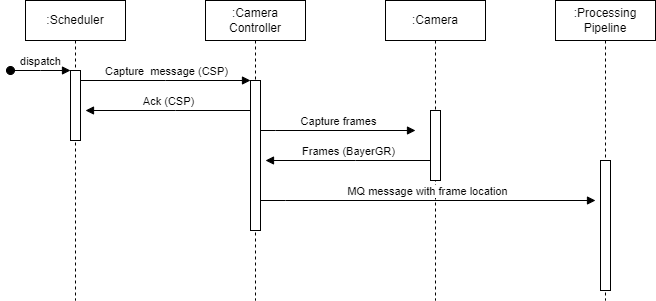

The diagram above was exported from draw.io. Its source (the exported page's mxGraphModel, read from the mxfile embedded in the PNG):
<mxGraphModel dx="989" dy="510" grid="1" gridSize="10" guides="1" tooltips="1" connect="1" arrows="1" fold="1" page="1" pageScale="1" pageWidth="850" pageHeight="1100" math="0" shadow="0">
  <root>
    <mxCell id="0" />
    <mxCell id="1" parent="0" />
    <mxCell id="aM9ryv3xv72pqoxQDRHE-1" value=":Scheduler" style="shape=umlLifeline;perimeter=lifelinePerimeter;whiteSpace=wrap;html=1;container=0;dropTarget=0;collapsible=0;recursiveResize=0;outlineConnect=0;portConstraint=eastwest;newEdgeStyle={&quot;edgeStyle&quot;:&quot;elbowEdgeStyle&quot;,&quot;elbow&quot;:&quot;vertical&quot;,&quot;curved&quot;:0,&quot;rounded&quot;:0};" parent="1" vertex="1">
      <mxGeometry x="40" y="40" width="100" height="300" as="geometry" />
    </mxCell>
    <mxCell id="aM9ryv3xv72pqoxQDRHE-2" value="" style="html=1;points=[];perimeter=orthogonalPerimeter;outlineConnect=0;targetShapes=umlLifeline;portConstraint=eastwest;newEdgeStyle={&quot;edgeStyle&quot;:&quot;elbowEdgeStyle&quot;,&quot;elbow&quot;:&quot;vertical&quot;,&quot;curved&quot;:0,&quot;rounded&quot;:0};" parent="aM9ryv3xv72pqoxQDRHE-1" vertex="1">
      <mxGeometry x="45" y="70" width="10" height="70" as="geometry" />
    </mxCell>
    <mxCell id="aM9ryv3xv72pqoxQDRHE-3" value="dispatch" style="html=1;verticalAlign=bottom;startArrow=oval;endArrow=block;startSize=8;edgeStyle=elbowEdgeStyle;elbow=vertical;curved=0;rounded=0;" parent="aM9ryv3xv72pqoxQDRHE-1" target="aM9ryv3xv72pqoxQDRHE-2" edge="1">
      <mxGeometry relative="1" as="geometry">
        <mxPoint x="-15" y="70" as="sourcePoint" />
      </mxGeometry>
    </mxCell>
    <mxCell id="aM9ryv3xv72pqoxQDRHE-5" value=":Camera Controller" style="shape=umlLifeline;perimeter=lifelinePerimeter;whiteSpace=wrap;html=1;container=0;dropTarget=0;collapsible=0;recursiveResize=0;outlineConnect=0;portConstraint=eastwest;newEdgeStyle={&quot;edgeStyle&quot;:&quot;elbowEdgeStyle&quot;,&quot;elbow&quot;:&quot;vertical&quot;,&quot;curved&quot;:0,&quot;rounded&quot;:0};" parent="1" vertex="1">
      <mxGeometry x="220" y="40" width="100" height="300" as="geometry" />
    </mxCell>
    <mxCell id="aM9ryv3xv72pqoxQDRHE-6" value="" style="html=1;points=[];perimeter=orthogonalPerimeter;outlineConnect=0;targetShapes=umlLifeline;portConstraint=eastwest;newEdgeStyle={&quot;edgeStyle&quot;:&quot;elbowEdgeStyle&quot;,&quot;elbow&quot;:&quot;vertical&quot;,&quot;curved&quot;:0,&quot;rounded&quot;:0};" parent="aM9ryv3xv72pqoxQDRHE-5" vertex="1">
      <mxGeometry x="45" y="80" width="10" height="150" as="geometry" />
    </mxCell>
    <mxCell id="aM9ryv3xv72pqoxQDRHE-7" value="Capture&amp;nbsp; message (CSP)" style="html=1;verticalAlign=bottom;endArrow=block;edgeStyle=elbowEdgeStyle;elbow=vertical;curved=0;rounded=0;" parent="1" source="aM9ryv3xv72pqoxQDRHE-2" target="aM9ryv3xv72pqoxQDRHE-6" edge="1">
      <mxGeometry x="0.0024" relative="1" as="geometry">
        <mxPoint x="195" y="130" as="sourcePoint" />
        <Array as="points">
          <mxPoint x="180" y="120" />
        </Array>
        <mxPoint as="offset" />
      </mxGeometry>
    </mxCell>
    <mxCell id="aM9ryv3xv72pqoxQDRHE-9" value="Ack (CSP)" style="html=1;verticalAlign=bottom;endArrow=block;edgeStyle=elbowEdgeStyle;elbow=vertical;curved=0;rounded=0;" parent="1" edge="1">
      <mxGeometry x="-0.0012" relative="1" as="geometry">
        <mxPoint x="265" y="150" as="sourcePoint" />
        <Array as="points">
          <mxPoint x="190" y="150" />
        </Array>
        <mxPoint x="100" y="150" as="targetPoint" />
        <mxPoint as="offset" />
      </mxGeometry>
    </mxCell>
    <mxCell id="lyP5o9kghoNQG46lTrAg-1" value=":Camera" style="shape=umlLifeline;perimeter=lifelinePerimeter;whiteSpace=wrap;html=1;container=0;dropTarget=0;collapsible=0;recursiveResize=0;outlineConnect=0;portConstraint=eastwest;newEdgeStyle={&quot;edgeStyle&quot;:&quot;elbowEdgeStyle&quot;,&quot;elbow&quot;:&quot;vertical&quot;,&quot;curved&quot;:0,&quot;rounded&quot;:0};" vertex="1" parent="1">
      <mxGeometry x="400" y="40" width="100" height="300" as="geometry" />
    </mxCell>
    <mxCell id="lyP5o9kghoNQG46lTrAg-2" value="" style="html=1;points=[];perimeter=orthogonalPerimeter;outlineConnect=0;targetShapes=umlLifeline;portConstraint=eastwest;newEdgeStyle={&quot;edgeStyle&quot;:&quot;elbowEdgeStyle&quot;,&quot;elbow&quot;:&quot;vertical&quot;,&quot;curved&quot;:0,&quot;rounded&quot;:0};" vertex="1" parent="lyP5o9kghoNQG46lTrAg-1">
      <mxGeometry x="45" y="110" width="10" height="70" as="geometry" />
    </mxCell>
    <mxCell id="lyP5o9kghoNQG46lTrAg-3" value=":Processing Pipeline" style="shape=umlLifeline;perimeter=lifelinePerimeter;whiteSpace=wrap;html=1;container=0;dropTarget=0;collapsible=0;recursiveResize=0;outlineConnect=0;portConstraint=eastwest;newEdgeStyle={&quot;edgeStyle&quot;:&quot;elbowEdgeStyle&quot;,&quot;elbow&quot;:&quot;vertical&quot;,&quot;curved&quot;:0,&quot;rounded&quot;:0};" vertex="1" parent="1">
      <mxGeometry x="570" y="40" width="100" height="300" as="geometry" />
    </mxCell>
    <mxCell id="lyP5o9kghoNQG46lTrAg-4" value="" style="html=1;points=[];perimeter=orthogonalPerimeter;outlineConnect=0;targetShapes=umlLifeline;portConstraint=eastwest;newEdgeStyle={&quot;edgeStyle&quot;:&quot;elbowEdgeStyle&quot;,&quot;elbow&quot;:&quot;vertical&quot;,&quot;curved&quot;:0,&quot;rounded&quot;:0};" vertex="1" parent="lyP5o9kghoNQG46lTrAg-3">
      <mxGeometry x="45" y="160" width="10" height="130" as="geometry" />
    </mxCell>
    <mxCell id="lyP5o9kghoNQG46lTrAg-7" value="Capture frames" style="html=1;verticalAlign=bottom;endArrow=none;edgeStyle=elbowEdgeStyle;elbow=vertical;curved=0;rounded=0;startArrow=block;startFill=1;endFill=0;" edge="1" parent="1" target="aM9ryv3xv72pqoxQDRHE-6">
      <mxGeometry relative="1" as="geometry">
        <mxPoint x="430" y="170" as="sourcePoint" />
        <Array as="points">
          <mxPoint x="290" y="170" />
          <mxPoint x="310" y="160" />
          <mxPoint x="350" y="160" />
        </Array>
        <mxPoint x="290" y="160" as="targetPoint" />
        <mxPoint as="offset" />
      </mxGeometry>
    </mxCell>
    <mxCell id="lyP5o9kghoNQG46lTrAg-8" value="Frames (BayerGR)" style="html=1;verticalAlign=bottom;endArrow=block;edgeStyle=elbowEdgeStyle;elbow=vertical;curved=0;rounded=0;" edge="1" parent="1">
      <mxGeometry x="-0.0014" relative="1" as="geometry">
        <mxPoint x="445" y="200" as="sourcePoint" />
        <Array as="points">
          <mxPoint x="370" y="200" />
        </Array>
        <mxPoint x="280" y="200" as="targetPoint" />
        <mxPoint as="offset" />
      </mxGeometry>
    </mxCell>
    <mxCell id="lyP5o9kghoNQG46lTrAg-9" value="MQ message with frame location" style="html=1;verticalAlign=bottom;endArrow=none;edgeStyle=elbowEdgeStyle;elbow=vertical;curved=0;rounded=0;startArrow=block;startFill=1;endFill=0;" edge="1" parent="1">
      <mxGeometry x="-0.0004" relative="1" as="geometry">
        <mxPoint x="610" y="240" as="sourcePoint" />
        <Array as="points">
          <mxPoint x="300" y="240" />
          <mxPoint x="320" y="230" />
          <mxPoint x="360" y="230" />
        </Array>
        <mxPoint x="275" y="240" as="targetPoint" />
        <mxPoint as="offset" />
      </mxGeometry>
    </mxCell>
  </root>
</mxGraphModel>